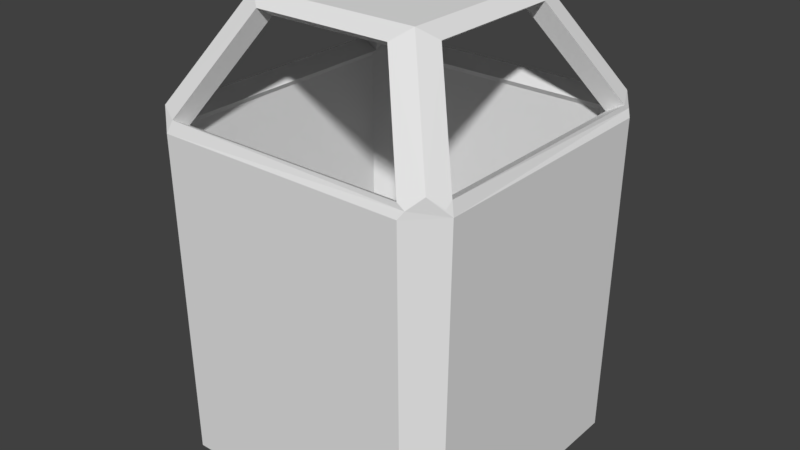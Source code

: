 # Source: trash-can.blend  (saved by Blender 2.79.0; exported with 4.5.12 LTS)
import bpy
from mathutils import Matrix  # noqa: F401  (used for matrix-valued properties, if any)

bpy.ops.wm.read_factory_settings(use_empty=True)
scene = bpy.context.scene
scene.name = 'Scene'

# ---- collections
col_collection_1 = bpy.data.collections.new('Collection 1'); scene.collection.children.link(col_collection_1)

# ---- world
world_world = bpy.data.worlds.new('World'); scene.world = world_world
world_world.color = (0.05088, 0.05088, 0.05088)
world_world.use_sun_shadow = False
world_world.sun_shadow_jitter_overblur = 0.0
world_world.cycles.sampling_method = 'MANUAL'

# ---- meshes
me_cube_004 = bpy.data.meshes.new('Cube.004')
me_cube_004.from_pydata([(-0.565, -0.565, 1.535), (-0.565, 0.565, 1.535), (0.565, -0.565, 1.535), (0.565, 0.565, 1.535), (-0.9, -0.9782, 0.806), (-0.5085, -0.5867, 1.497), (0.5085, -0.5867, 1.497), (0.9, -0.9782, 0.806), (-0.9782, -0.9, 0.806), (-0.5867, -0.5085, 1.497), (-0.5867, 0.5085, 1.497), (-0.9782, 0.9, 0.806), (-0.5085, 0.5867, 1.497), (0.5085, 0.5867, 1.497), (-0.9, 0.9782, 0.806), (0.9, 0.9782, 0.806), (0.5867, 0.5085, 1.497), (0.5867, -0.5085, 1.497), (0.9782, 0.9, 0.806), (0.9782, -0.9, 0.806), (-0.8785, -1.0, -1.535), (-1.0, -0.8785, -1.535), (-1.0, 0.8785, -1.535), (-0.8785, 1.0, -1.535), (1.0, -0.8785, -1.535), (0.8785, -1.0, -1.535), (0.8785, 1.0, -1.535), (1.0, 0.8785, -1.535), (-1.0, -0.8785, 0.7677), (-0.8785, -1.0, 0.7677), (-0.9, -0.9783, 0.806), (-0.9463, -0.9463, 0.8625), (-0.9783, -0.9, 0.806), (-0.8785, 1.0, 0.7677), (-1.0, 0.8785, 0.7677), (-0.9783, 0.9, 0.806), (-0.9463, 0.9463, 0.8625), (-0.9, 0.9783, 0.806), (1.0, 0.8785, 0.7677), (0.8785, 1.0, 0.7677), (0.9, 0.9783, 0.806), (0.9463, 0.9463, 0.8625), (0.9783, 0.9, 0.806), (0.8785, -1.0, 0.7677), (1.0, -0.8785, 0.7677), (0.9783, -0.9, 0.806), (0.9463, -0.9463, 0.8625), (0.9, -0.9783, 0.806)], [], [(25, 43, 29, 20), (45, 44, 38, 42, 18, 19), (35, 34, 28, 32, 8, 11), (3, 1, 0, 2), (30, 29, 43, 47, 7, 4), (2, 46, 45, 19, 17), (3, 41, 40, 15, 13), (20, 29, 28, 21), (42, 41, 3, 16, 18), (1, 36, 35, 11, 10), (22, 23, 26, 27, 24, 25, 20, 21), (37, 36, 1, 12, 14), (27, 38, 44, 24), (2, 0, 5, 6), (40, 39, 33, 37, 14, 15), (0, 1, 10, 9), (32, 31, 0, 9, 8), (1, 3, 13, 12), (47, 46, 2, 6, 7), (3, 2, 17, 16), (0, 31, 30, 4, 5), (28, 29, 30, 31, 32), (33, 34, 35, 36, 37), (38, 39, 40, 41, 42), (43, 44, 45, 46, 47), (27, 26, 39, 38), (25, 24, 44, 43), (21, 28, 34, 22), (23, 33, 39, 26), (23, 22, 34, 33)])
me_cube_004.use_remesh_preserve_volume = False
me_cube_004.use_remesh_preserve_attributes = False
me_cube_004.use_mirror_vertex_groups = False
me_cube_004.update()

# ---- objects
ob_trash_can = bpy.data.objects.new('trash-can', me_cube_004)

# ---- transforms, parenting, visibility, modifiers, constraints
ob_trash_can.location = (0.0, 0.0, 0.0)
ob_trash_can.lineart.crease_threshold = 0.0
_m = ob_trash_can.modifiers.new('Solidify', 'SOLIDIFY')
_m.thickness = -0.15
_m.nonmanifold_thickness_mode = 'FIXED'
_m.nonmanifold_merge_threshold = 0.0003

# ---- collection membership
col_collection_1.objects.link(ob_trash_can)

# ---- scene / render settings (as saved in the file)
scene.frame_start = 1; scene.frame_end = 250; scene.frame_set(1)
scene.render.engine = 'BLENDER_EEVEE_NEXT'
scene.render.resolution_percentage = 50
scene.render.dither_intensity = 0.0
scene.cycles.use_denoising = False
scene.cycles.samples = 128
scene.cycles.sampling_pattern = 'TABULATED_SOBOL'
scene.cycles.use_adaptive_sampling = False
scene.cycles.use_light_tree = False
scene.cycles.blur_glossy = 0.0
scene.cycles.sample_clamp_indirect = 0.0
scene.view_settings.view_transform = 'Standard'
bpy.context.view_layer.update()

# ---- added for rendering (the .blend has no active camera and no usable light): camera, sun
cam_auto = bpy.data.cameras.new('AutoCamera')
cam_auto.lens = 50.0
cam_auto.sensor_width = 36.0
cam_auto.clip_end = 1000.0
ob_auto_camera = bpy.data.objects.new('AutoCamera', cam_auto)
scene.collection.objects.link(ob_auto_camera)
ob_auto_camera.location = (4.26041, -5.1125, 3.42253)
ob_auto_camera.rotation_euler = (1.09748, -7.21219e-08, 0.694738)
scene.camera = ob_auto_camera
light_auto_sun = bpy.data.lights.new('AutoSun', 'SUN')
light_auto_sun.energy = 3.0
light_auto_sun.angle = 0.0523599
ob_auto_sun = bpy.data.objects.new('AutoSun', light_auto_sun)
scene.collection.objects.link(ob_auto_sun)
ob_auto_sun.rotation_euler = (0.872665, 0.174533, 0.523599)
bpy.context.view_layer.update()
